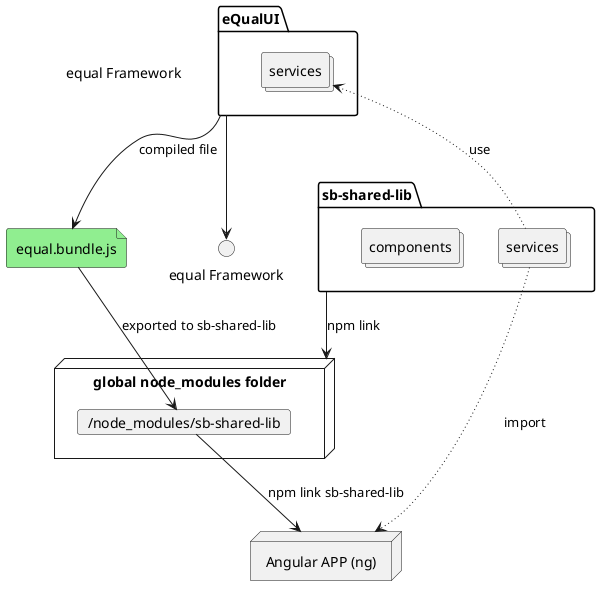

The diagram above was rendered by PlantUML. Its source (embedded in the PNG):
@startuml front_end_libs
label "        equal Framework"

cloud eQualUI {
    package eQualUI as eQualUI {
        collections services as eQualUIServices
    }
}

file equal.bundle.js #lightgreen

package "sb-shared-lib" {
    collections services as symbioseUIServices
    collections components as symbioseUIComponents
}

node "Angular APP (ng)"

node "global node_modules folder" {
    card "/node_modules/sb-shared-lib"
}

eQualUI -[plain]-> "equal Framework"

eQualUI -[plain]-> equal.bundle.js : compiled file

equal.bundle.js -[plain]-> "/node_modules/sb-shared-lib": "exported to sb-shared-lib"

"/node_modules/sb-shared-lib" -[plain]-> "Angular APP (ng)" : "npm link sb-shared-lib"

"sb-shared-lib" -[plain]-> "global node_modules folder" : npm link

eQualUIServices <-[dotted]- symbioseUIServices : use

symbioseUIServices -[dotted]-> "Angular APP (ng)" : "import                "

@enduml